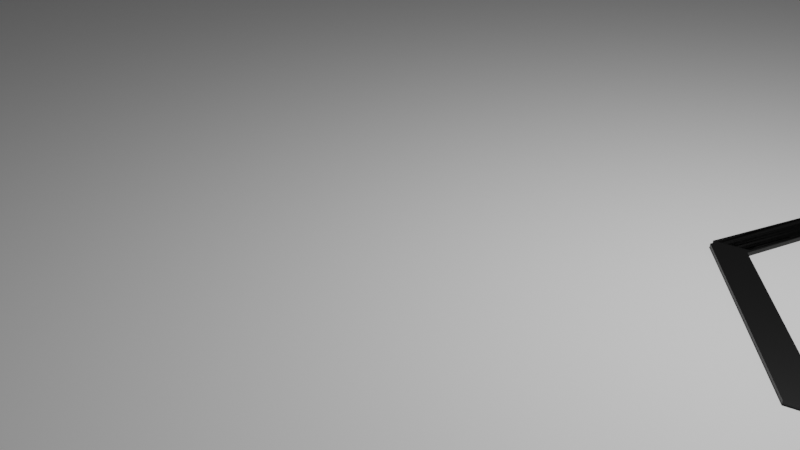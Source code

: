 # Source: parcours_tight_circle.blend  (saved by Blender 3.6.13; exported with 4.5.12 LTS)
import bpy
from mathutils import Matrix  # noqa: F401  (used for matrix-valued properties, if any)

bpy.ops.wm.read_factory_settings(use_empty=True)
scene = bpy.context.scene
scene.name = 'Scene'

# ---- collections
col_collection = bpy.data.collections.new('Collection'); scene.collection.children.link(col_collection)

# ---- materials (node trees are filled in below, after node groups)
mat_material_001 = bpy.data.materials.new('Material.001')
mat_material_001.use_transparent_shadow = False
mat_material_004 = bpy.data.materials.new('Material.004')
mat_material_004.use_transparent_shadow = False

# ---- material node trees
mat_material_001.use_nodes = True; mat_material_001.node_tree.nodes.clear()
_N = mat_material_001.node_tree.nodes; _L = mat_material_001.node_tree.links
n0 = _N.new('ShaderNodeBsdfPrincipled'); n0.name = 'Principled BSDF'; n0.location = (10, 300)
n0.distribution = 'GGX'
n0.subsurface_method = 'RANDOM_WALK_SKIN'
n0.inputs[0].default_value = (1.0, 1.0, 1.0, 1.0)
n0.inputs[3].default_value = 1.45
n0.inputs[27].default_value = (0.0, 0.0, 0.0, 1.0)
n0.inputs[28].default_value = 1.0
n1 = _N.new('ShaderNodeOutputMaterial'); n1.name = 'Material Output'; n1.location = (300, 300)
_L.new(n0.outputs[0], n1.inputs[0])
n1.is_active_output = True
mat_material_004.use_nodes = True; mat_material_004.node_tree.nodes.clear()
_N = mat_material_004.node_tree.nodes; _L = mat_material_004.node_tree.links
n0 = _N.new('ShaderNodeBsdfPrincipled'); n0.name = 'Principled BSDF'; n0.location = (10, 300)
n0.distribution = 'GGX'
n0.subsurface_method = 'RANDOM_WALK_SKIN'
n0.inputs[0].default_value = (0.0, 0.0, 0.0, 1.0)
n0.inputs[3].default_value = 1.45
n0.inputs[27].default_value = (0.0, 0.0, 0.0, 1.0)
n0.inputs[28].default_value = 1.0
n1 = _N.new('ShaderNodeOutputMaterial'); n1.name = 'Material Output'; n1.location = (300, 300)
_L.new(n0.outputs[0], n1.inputs[0])
n1.is_active_output = True

# ---- world
world_world = bpy.data.worlds.new('World'); scene.world = world_world
world_world.use_nodes = True; world_world.node_tree.nodes.clear()
_N = world_world.node_tree.nodes; _L = world_world.node_tree.links
n0 = _N.new('ShaderNodeOutputWorld'); n0.name = 'World Output'; n0.location = (300, 300)
n1 = _N.new('ShaderNodeBackground'); n1.name = 'Background'; n1.location = (10, 300)
n1.inputs[0].default_value = (0.05088, 0.05088, 0.05088, 1.0)
_L.new(n1.outputs[0], n0.inputs[0])
n0.is_active_output = True
world_world.color = (0.05088, 0.05088, 0.05088)
world_world.use_sun_shadow = False
world_world.sun_shadow_jitter_overblur = 0.0

# ---- cameras
cam_camera = bpy.data.cameras.new('Camera')
cam_camera.clip_end = 100.0
cam_camera.ortho_scale = 7.314

# ---- lights
light_light = bpy.data.lights.new('Light', 'POINT')
light_light.transmission_factor = 0.0
light_light.energy = 1000.0
light_light.shadow_soft_size = 0.1
light_light.shadow_maximum_resolution = 0.006
light_light.use_absolute_resolution = True

# ---- meshes
me_plane = bpy.data.meshes.new('Plane')
me_plane.from_pydata([(-1.0, -1.0, 0.0), (1.0, -1.0, 0.0), (-1.0, 1.0, 0.0), (1.0, 1.0, 0.0)], [], [(0, 1, 3, 2)])
_uv = me_plane.uv_layers.new(name='UVMap')
_uv.uv.foreach_set('vector', [0.0, 0.0, 1.0, 0.0, 1.0, 1.0, 0.0, 1.0])
me_plane.materials.append(mat_material_001)
me_plane.update()
me_cube_003 = bpy.data.meshes.new('Cube.003')
me_cube_003.from_pydata([(-1.0, -1.0, -1.0), (-1.0, -1.0, 1.0), (-1.0, 1.0, -1.0), (-1.0, 1.0, 1.0), (1.0, -1.0, -1.0), (1.0, -1.0, 1.0), (1.0, 1.0, -1.0), (1.0, 1.0, 1.0)], [], [(0, 1, 3, 2), (2, 3, 7, 6), (6, 7, 5, 4), (4, 5, 1, 0), (2, 6, 4, 0), (7, 3, 1, 5)])
_uv = me_cube_003.uv_layers.new(name='UVMap')
_uv.uv.foreach_set('vector', [0.375, 0.0, 0.625, 0.0, 0.625, 0.25, 0.375, 0.25, 0.375, 0.25, 0.625, 0.25, 0.625, 0.5, 0.375, 0.5, 0.375, 0.5, 0.625, 0.5, 0.625, 0.75, 0.375, 0.75, 0.375, 0.75, 0.625, 0.75, 0.625, 1.0, 0.375, 1.0, 0.125, 0.5, 0.375, 0.5, 0.375, 0.75, 0.125, 0.75, 0.625, 0.5, 0.875, 0.5, 0.875, 0.75, 0.625, 0.75])
me_cube_003.materials.append(mat_material_004)
me_cube_003.update()

# ---- curves / text
cu_beziercircle_001 = bpy.data.curves.new('BezierCircle.001', 'CURVE')
cu_beziercircle_001.dimensions = '3D'
_sp = cu_beziercircle_001.splines.new('BEZIER'); _sp.bezier_points.add(3)
_sp.bezier_points.foreach_set('co', [-1.0, 0.0, 0.0, 0.0, 1.0, 0.0, 1.0, 0.0, 0.0, 0.0, -1.0, 0.0])
_sp.bezier_points.foreach_set('handle_left', [-1.0, -0.5521, 0.0, -0.5521, 1.0, 0.0, 1.0, 0.5521, 0.0, 0.5521, -1.0, 0.0])
_sp.bezier_points.foreach_set('handle_right', [-1.0, 0.5521, 0.0, 0.5521, 1.0, 0.0, 1.0, -0.5521, 0.0, -0.5521, -1.0, 0.0])
for _p, _l, _r in zip(_sp.bezier_points, ['AUTO', 'AUTO', 'AUTO', 'AUTO'], ['AUTO', 'AUTO', 'AUTO', 'AUTO']): _p.handle_left_type = _l; _p.handle_right_type = _r
_sp.order_u = 0
_sp.order_v = 0
_sp.use_cyclic_u = True
cu_beziercircle_001.use_path = True
cu_beziercircle_001.eval_time = 56.0
cu_beziercircle_001.fill_mode = 'FULL'

# ---- objects
ob_light = bpy.data.objects.new('Light', light_light)
ob_camera = bpy.data.objects.new('Camera', cam_camera)
ob_floor = bpy.data.objects.new('Floor', me_plane)
ob_beziercircle1 = bpy.data.objects.new('BezierCircle1', cu_beziercircle_001)
ob_curveleft = bpy.data.objects.new('CurveLeft', me_cube_003)

# ---- transforms, parenting, visibility, modifiers, constraints
ob_light.location = (4.076, 1.005, 5.904)
ob_light.rotation_euler = (0.6503, 0.05522, 1.866)
ob_light.lock_rotations_4d = False
ob_light.empty_display_type = 'ARROWS'
ob_light.color = (0.0, 0.0, 0.0, 0.0)
ob_light.lineart.crease_threshold = 0.0
ob_camera.location = (7.359, -6.926, 4.958)
ob_camera.rotation_euler = (1.109, 0.0, 0.8149)
ob_camera.lock_rotations_4d = False
ob_camera.empty_display_type = 'ARROWS'
ob_camera.color = (0.0, 0.0, 0.0, 0.0)
ob_camera.display_type = 'WIRE'
ob_camera.lineart.crease_threshold = 0.0
ob_floor.location = (0.0, -3.561, 0.0)
ob_floor.scale = (50.0, 50.0, 1.0)
ob_beziercircle1.location = (5.0, 2.4, 0.0)
ob_beziercircle1.scale = (2.4, 2.4, 1.0)
ob_curveleft.location = (5.0, 0.55, 0.0)
ob_curveleft.scale = (0.1, 10.0, 0.075)
_m = ob_curveleft.modifiers.new('Subdivision', 'SUBSURF')
_m.subdivision_type = 'SIMPLE'
_m.levels = 6
_m.render_levels = 3
_m = ob_curveleft.modifiers.new('Curve', 'CURVE')
_m.object = ob_beziercircle1
_m.deform_axis = 'POS_Y'

# ---- collection membership
col_collection.objects.link(ob_light)
col_collection.objects.link(ob_camera)
col_collection.objects.link(ob_floor)
col_collection.objects.link(ob_beziercircle1)
col_collection.objects.link(ob_curveleft)

# ---- scene / render settings (as saved in the file)
scene.camera = ob_camera
scene.frame_start = 1; scene.frame_end = 250; scene.frame_set(57)
scene.render.engine = 'BLENDER_EEVEE_NEXT'
scene.cycles.sampling_pattern = 'TABULATED_SOBOL'
scene.view_settings.view_transform = 'Filmic'
bpy.context.view_layer.update()
